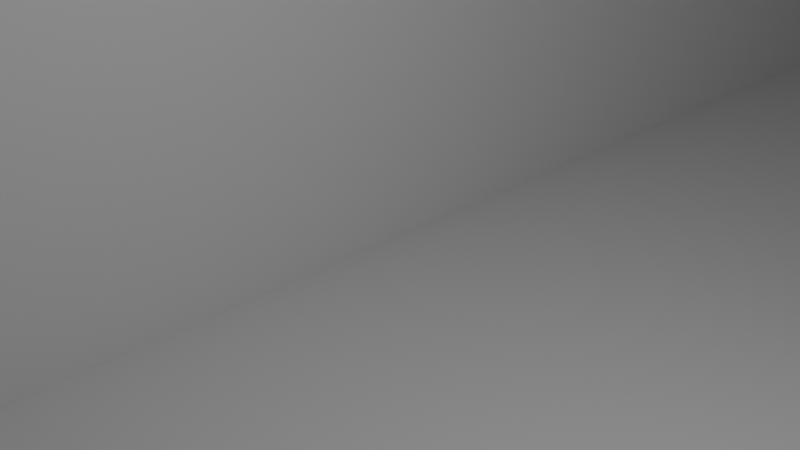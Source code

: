 # Source: sock_seal.blend  (saved by Blender 3.6.11; exported with 4.5.12 LTS)
import bpy
from mathutils import Matrix  # noqa: F401  (used for matrix-valued properties, if any)

bpy.ops.wm.read_factory_settings(use_empty=True)
scene = bpy.context.scene
scene.name = 'Scene'

# ---- collections
col_collection = bpy.data.collections.new('Collection'); scene.collection.children.link(col_collection)

# ---- world
world_world = bpy.data.worlds.new('World'); scene.world = world_world
world_world.use_nodes = True; world_world.node_tree.nodes.clear()
_N = world_world.node_tree.nodes; _L = world_world.node_tree.links
n0 = _N.new('ShaderNodeOutputWorld'); n0.name = 'World Output'; n0.location = (300, 300)
n1 = _N.new('ShaderNodeBackground'); n1.name = 'Background'; n1.location = (10, 300)
n1.inputs[0].default_value = (0.05088, 0.05088, 0.05088, 1.0)
_L.new(n1.outputs[0], n0.inputs[0])
n0.is_active_output = True
world_world.color = (0.05088, 0.05088, 0.05088)
world_world.use_sun_shadow = False
world_world.sun_shadow_jitter_overblur = 0.0

# ---- cameras
cam_camera = bpy.data.cameras.new('Camera')
cam_camera.clip_end = 100.0
cam_camera.ortho_scale = 7.314

# ---- lights
light_light = bpy.data.lights.new('Light', 'POINT')
light_light.transmission_factor = 0.0
light_light.energy = 1000.0
light_light.shadow_soft_size = 0.1
light_light.shadow_maximum_resolution = 0.006
light_light.use_absolute_resolution = True

# ---- meshes
me_cube_001 = bpy.data.meshes.new('Cube.001')
me_cube_001.from_pydata([(-0.8751, -0.4946, -0.7975), (-0.8751, -0.4946, 0.7975), (-0.8751, 1.0, -0.7975), (-0.8751, 1.0, 0.7975), (0.8751, -0.4946, -0.7975), (0.8751, -0.4946, 0.7975), (0.8751, 1.0, -0.7975), (0.8751, 1.0, 0.7975), (0.708, 1.0, 0.6593), (-0.71, 1.0, 0.6593), (-0.71, 1.0, -0.6612), (0.708, 1.0, -0.6612), (-0.71, -0.4946, 0.6593), (0.708, -0.4946, 0.6593), (-0.71, -0.4946, -0.6612), (0.708, -0.4946, -0.6612)], [], [(0, 1, 3, 2), (9, 3, 7, 6, 2, 10, 11, 8), (2, 3, 9, 10), (6, 7, 5, 4), (1, 0, 14, 12), (14, 0, 4, 5, 1, 12, 13, 15), (2, 6, 4, 0), (7, 3, 1, 5), (14, 10, 9, 12), (11, 15, 13, 8), (15, 11, 10, 14), (9, 8, 13, 12)])
_uv = me_cube_001.uv_layers.new(name='UVMap')
_uv.uv.foreach_set('vector', [0.375, 0.0, 0.625, 0.0, 0.625, 0.25, 0.375, 0.25, 0.6033, 0.2736, 0.625, 0.25, 0.625, 0.5, 0.375, 0.5, 0.375, 0.25, 0.3964, 0.2736, 0.3964, 0.4761, 0.6033, 0.4761, 0.375, 0.25, 0.625, 0.25, 0.6033, 0.2736, 0.3964, 0.2736, 0.375, 0.5, 0.625, 0.5, 0.625, 0.75, 0.375, 0.75, 0.625, 1.0, 0.375, 1.0, 0.3964, 0.9764, 0.6033, 0.9764, 0.3964, 0.9764, 0.375, 1.0, 0.375, 0.75, 0.625, 0.75, 0.625, 1.0, 0.6033, 0.9764, 0.6033, 0.7739, 0.3964, 0.7739, 0.125, 0.5, 0.375, 0.5, 0.375, 0.75, 0.125, 0.75, 0.625, 0.5, 0.875, 0.5, 0.875, 0.75, 0.625, 0.75, 0.375, 0.05704, 0.375, 0.1918, 0.625, 0.1918, 0.625, 0.05704, 0.375, 0.5582, 0.375, 0.693, 0.625, 0.693, 0.625, 0.5582, 0.375, 0.693, 0.375, 0.5582, 0.125, 0.5582, 0.125, 0.693, 0.875, 0.5582, 0.625, 0.5582, 0.625, 0.693, 0.875, 0.693])
me_cube_001.update()

# ---- objects
ob_light = bpy.data.objects.new('Light', light_light)
ob_camera = bpy.data.objects.new('Camera', cam_camera)
ob_cube = bpy.data.objects.new('Cube', me_cube_001)

# ---- transforms, parenting, visibility, modifiers, constraints
ob_light.location = (4.076, 1.005, 5.904)
ob_light.rotation_euler = (0.6503, 0.05522, 1.866)
ob_light.lock_rotations_4d = False
ob_light.empty_display_type = 'ARROWS'
ob_light.color = (0.0, 0.0, 0.0, 0.0)
ob_light.lineart.crease_threshold = 0.0
ob_camera.location = (7.359, -6.926, 4.958)
ob_camera.rotation_euler = (1.109, 0.0, 0.8149)
ob_camera.lock_rotations_4d = False
ob_camera.empty_display_type = 'ARROWS'
ob_camera.color = (0.0, 0.0, 0.0, 0.0)
ob_camera.display_type = 'WIRE'
ob_camera.lineart.crease_threshold = 0.0
ob_cube.location = (8.0, 4.788, 8.746)
ob_cube.scale = (20.52, 20.52, 20.52)

# ---- collection membership
col_collection.objects.link(ob_light)
col_collection.objects.link(ob_camera)
col_collection.objects.link(ob_cube)

# ---- scene / render settings (as saved in the file)
scene.camera = ob_camera
scene.frame_start = 1; scene.frame_end = 250; scene.frame_set(1)
scene.render.engine = 'BLENDER_EEVEE_NEXT'
scene.cycles.sampling_pattern = 'TABULATED_SOBOL'
scene.view_settings.view_transform = 'Filmic'
bpy.context.view_layer.update()
